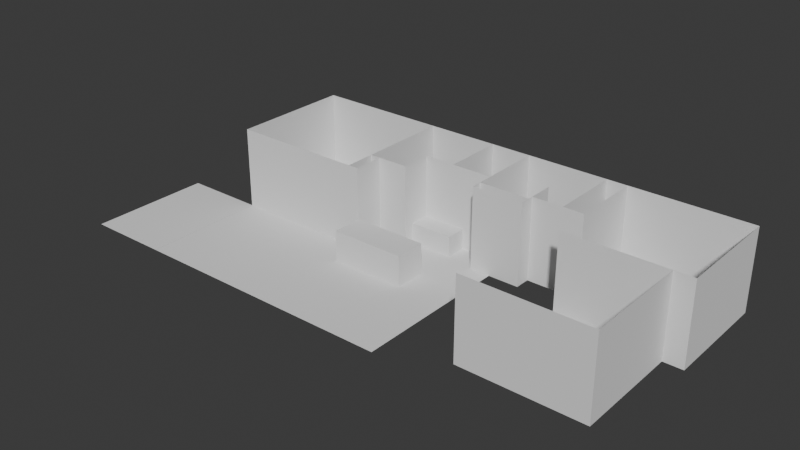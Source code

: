 # Source: Apartment.blend  (saved by Blender 4.2.66; exported with 4.5.12 LTS)
import bpy
from mathutils import Matrix  # noqa: F401  (used for matrix-valued properties, if any)

bpy.ops.wm.read_factory_settings(use_empty=True)
scene = bpy.context.scene
scene.name = 'Scene'

# ---- collections
col_collection = bpy.data.collections.new('Collection'); scene.collection.children.link(col_collection)

# ---- world
world_world = bpy.data.worlds.new('World'); scene.world = world_world
world_world.use_nodes = True; world_world.node_tree.nodes.clear()
_N = world_world.node_tree.nodes; _L = world_world.node_tree.links
n0 = _N.new('ShaderNodeOutputWorld'); n0.name = 'World Output'; n0.location = (300, 300)
n1 = _N.new('ShaderNodeBackground'); n1.name = 'Background'; n1.location = (10, 300)
n1.inputs[0].default_value = (0.05088, 0.05088, 0.05088, 1.0)
_L.new(n1.outputs[0], n0.inputs[0])
n0.is_active_output = True
world_world.color = (0.05088, 0.05088, 0.05088)
world_world.sun_shadow_jitter_overblur = 0.0

# ---- meshes
me_plane_003 = bpy.data.meshes.new('Plane.003')
me_plane_003.from_pydata([(-1.0, -1.0, 0.0), (1.0, -1.0, 0.0), (-1.0, 1.0, 0.0), (1.0, 1.0, 0.0)], [], [(0, 1, 3, 2)])
_uv = me_plane_003.uv_layers.new(name='UVMap')
_uv.uv.foreach_set('vector', [0.0, 0.0, 1.0, 0.0, 1.0, 1.0, 0.0, 1.0])
me_plane_003.update()
me_plane_004 = bpy.data.meshes.new('Plane.004')
me_plane_004.from_pydata([(-1.0, -1.0, 0.0), (1.0, -1.0, 0.0), (-1.0, 1.0, 0.0), (1.0, 1.0, 0.0)], [], [(0, 1, 3, 2)])
_uv = me_plane_004.uv_layers.new(name='UVMap')
_uv.uv.foreach_set('vector', [0.0, 0.0, 1.0, 0.0, 1.0, 1.0, 0.0, 1.0])
me_plane_004.update()
me_plane_005 = bpy.data.meshes.new('Plane.005')
me_plane_005.from_pydata([(-1.0, -1.0, 0.0), (1.0, -1.0, 0.0), (-1.0, 1.0, 0.0), (1.0, 1.0, 0.0)], [], [(0, 1, 3, 2)])
_uv = me_plane_005.uv_layers.new(name='UVMap')
_uv.uv.foreach_set('vector', [0.0, 0.0, 1.0, 0.0, 1.0, 1.0, 0.0, 1.0])
me_plane_005.update()
me_plane_006 = bpy.data.meshes.new('Plane.006')
me_plane_006.from_pydata([(-1.0, -1.0, 0.0), (1.0, -1.0, 0.0), (-1.0, 1.0, 0.0), (1.0, 1.0, 0.0)], [], [(0, 1, 3, 2)])
_uv = me_plane_006.uv_layers.new(name='UVMap')
_uv.uv.foreach_set('vector', [0.0, 0.0, 1.0, 0.0, 1.0, 1.0, 0.0, 1.0])
me_plane_006.update()
me_plane_007 = bpy.data.meshes.new('Plane.007')
me_plane_007.from_pydata([(-1.0, -1.0, 0.0), (1.0, -1.0, 0.0), (-1.0, 1.0, 0.0), (1.0, 1.0, 0.0)], [], [(0, 1, 3, 2)])
_uv = me_plane_007.uv_layers.new(name='UVMap')
_uv.uv.foreach_set('vector', [0.0, 0.0, 1.0, 0.0, 1.0, 1.0, 0.0, 1.0])
me_plane_007.update()
me_plane_009 = bpy.data.meshes.new('Plane.009')
me_plane_009.from_pydata([(-1.0, -1.0, 0.0), (1.0, -1.0, 0.0), (-1.0, 1.0, 0.0), (1.0, 1.0, 0.0)], [], [(0, 1, 3, 2)])
_uv = me_plane_009.uv_layers.new(name='UVMap')
_uv.uv.foreach_set('vector', [0.0, 0.0, 1.0, 0.0, 1.0, 1.0, 0.0, 1.0])
me_plane_009.update()
me_cube_001 = bpy.data.meshes.new('Cube.001')
me_cube_001.from_pydata([(-1.0, -1.0, -1.0), (-1.0, -1.0, 1.0), (-1.0, 1.0, -1.0), (-1.0, 1.0, 1.0), (1.0, -1.0, -1.0), (1.0, -1.0, 1.0), (1.0, 1.0, -1.0), (1.0, 1.0, 1.0)], [], [(0, 1, 3, 2), (2, 3, 7, 6), (6, 7, 5, 4), (4, 5, 1, 0), (2, 6, 4, 0), (7, 3, 1, 5)])
_uv = me_cube_001.uv_layers.new(name='UVMap')
_uv.uv.foreach_set('vector', [0.375, 0.0, 0.625, 0.0, 0.625, 0.25, 0.375, 0.25, 0.375, 0.25, 0.625, 0.25, 0.625, 0.5, 0.375, 0.5, 0.375, 0.5, 0.625, 0.5, 0.625, 0.75, 0.375, 0.75, 0.375, 0.75, 0.625, 0.75, 0.625, 1.0, 0.375, 1.0, 0.125, 0.5, 0.375, 0.5, 0.375, 0.75, 0.125, 0.75, 0.625, 0.5, 0.875, 0.5, 0.875, 0.75, 0.625, 0.75])
me_cube_001.update()
me_plane_010 = bpy.data.meshes.new('Plane.010')
me_plane_010.from_pydata([(-1.0, -1.0, 0.0), (1.0, -1.0, 0.0), (1.0, 1.0, 0.0), (-1.0, 0.5959, 0.0), (-0.6464, 1.0, 0.0)], [], [(0, 1, 2, 4, 3)])
_uv = me_plane_010.uv_layers.new(name='UVMap')
_uv.uv.foreach_set('vector', [0.0, 0.0, 1.0, 0.0, 1.0, 1.0, 0.5, 1.0, 0.0, 0.5])
me_plane_010.update()
me_plane_011 = bpy.data.meshes.new('Plane.011')
me_plane_011.from_pydata([(-1.0, -1.0, 0.0), (1.0, -1.0, 0.0), (-1.0, 1.0, 0.0), (1.0, 1.0, 0.0)], [], [(0, 1, 3, 2)])
_uv = me_plane_011.uv_layers.new(name='UVMap')
_uv.uv.foreach_set('vector', [0.0, 0.0, 1.0, 0.0, 1.0, 1.0, 0.0, 1.0])
me_plane_011.update()
me_plane_012 = bpy.data.meshes.new('Plane.012')
me_plane_012.from_pydata([(-1.0, -1.0, 0.0), (1.0, -1.0, 0.0), (-1.0, 1.0, 0.0), (1.0, 1.0, 0.0)], [], [(0, 1, 3, 2)])
_uv = me_plane_012.uv_layers.new(name='UVMap')
_uv.uv.foreach_set('vector', [0.0, 0.0, 1.0, 0.0, 1.0, 1.0, 0.0, 1.0])
me_plane_012.update()
me_plane_013 = bpy.data.meshes.new('Plane.013')
me_plane_013.from_pydata([(-1.0, -1.0, 0.0), (1.0, -1.0, 0.0), (-1.0, 1.0, 0.0), (1.0, 1.0, 0.0)], [], [(0, 1, 3, 2)])
_uv = me_plane_013.uv_layers.new(name='UVMap')
_uv.uv.foreach_set('vector', [0.0, 0.0, 1.0, 0.0, 1.0, 1.0, 0.0, 1.0])
me_plane_013.update()
me_plane_014 = bpy.data.meshes.new('Plane.014')
me_plane_014.from_pydata([(-1.0, -1.0, 0.0), (1.0, -1.0, 0.0), (-1.0, 1.0, 0.0), (1.0, 1.0, 0.0)], [], [(0, 1, 3, 2)])
_uv = me_plane_014.uv_layers.new(name='UVMap')
_uv.uv.foreach_set('vector', [0.0, 0.0, 1.0, 0.0, 1.0, 1.0, 0.0, 1.0])
me_plane_014.update()
me_plane_016 = bpy.data.meshes.new('Plane.016')
me_plane_016.from_pydata([(1.0, -2.111, 0.0), (-1.0, 1.0, 0.0), (1.0, 1.0, 0.0), (-1.0, -1.0, 0.0), (0.25, -2.111, 0.0), (0.9999, -1.0, 0.0), (0.25, 1.0, 0.0), (0.2499, -1.0, 0.0)], [], [(7, 5, 2, 6), (3, 7, 6, 1), (4, 0, 5, 7)])
_uv = me_plane_016.uv_layers.new(name='UVMap')
_uv.uv.foreach_set('vector', [0.5, 0.5, 1.0, 0.5, 1.0, 1.0, 0.5, 1.0, 0.0, 0.5, 0.5, 0.5, 0.5, 1.0, 0.0, 1.0, 0.5, 0.0, 1.0, 0.0, 1.0, 0.5, 0.5, 0.5])
me_plane_016.update()
me_plane_017 = bpy.data.meshes.new('Plane.017')
me_plane_017.from_pydata([(-1.0, -1.0, 0.0), (1.0, -1.0, 0.0), (-1.0, 1.0, 0.0), (1.0, 1.0, 0.0), (-1.0, -1.0, 4.0), (1.0, -1.0, 4.0), (-1.0, 1.0, 4.0), (1.0, 1.0, 4.0), (0.4118, 1.0, 4.0)], [(2, 0)], [(1, 3, 7, 5), (0, 1, 5, 4), (8, 6, 4, 5, 7)])
_uv = me_plane_017.uv_layers.new(name='UVMap')
_uv.uv.foreach_set('vector', [1.0, 0.0, 0.0, 0.0, 0.0, 0.0, 1.0, 0.0, 0.0, 0.0, 1.0, 0.0, 1.0, 0.0, 0.0, 0.0, 0.0, 0.0, 0.0, 0.0, 0.0, 0.0, 1.0, 0.0, 0.0, 0.0])
me_plane_017.update()
me_plane_019 = bpy.data.meshes.new('Plane.019')
me_plane_019.from_pydata([(-1.0, -1.0, 0.0), (1.0, -1.0, 0.0), (-1.0, 1.0, 0.0), (1.0, 1.0, 0.0), (-6.273, -13.4, 0.0), (2.455, -13.4, 0.0), (2.455, -1.0, 0.0), (-6.273, -6.2, 0.0), (2.455, -6.2, 0.0), (-1.0, -6.2, 0.0), (-16.45, -13.4, 0.0), (-6.273, -13.4, 0.0), (-16.45, -3.8, 0.0), (-6.273, -3.8, 0.0), (-16.45, -6.2, 0.0), (-6.273, -6.2, 0.0), (2.455, -3.8, 0.0), (-1.0, -1.0, 0.0), (-6.273, -3.8, 0.0), (-1.0, -6.2, 0.0), (-1.0, -3.8, 0.0), (-1.0, -0.6, 0.0), (-6.273, -1.4, 0.0), (-1.0, -1.4, 0.0), (-4.091, -3.8, 0.0), (-4.091, -0.6, 0.0), (-4.091, -1.4, 0.0), (1.0, -3.8, 0.0), (1.0, -1.0, 0.0), (-1.0, -1.0, 0.0)], [(9, 15)], [(0, 1, 3, 2), (20, 27, 16, 6, 28, 17, 21, 29, 23), (11, 15, 14, 10), (14, 15, 13, 12), (19, 8, 16, 27, 20), (5, 8, 19, 9, 7, 4), (26, 23, 29, 21, 25), (18, 24, 26, 22), (24, 20, 23, 26)])
_uv = me_plane_019.uv_layers.new(name='UVMap')
_uv.uv.foreach_set('vector', [0.0, 0.0, 1.0, 0.0, 1.0, 1.0, 0.0, 1.0, 0.75, 0.75, 0.875, 0.75, 1.0, 0.75, 1.0, 1.0, 0.875, 1.0, 0.75, 1.0, 0.75, 0.875, 0.75, 0.8438, 0.75, 0.8125, 1.0, 0.0, 1.0, 0.5, 0.0, 0.5, 0.0, 0.0, 0.0, 0.5, 1.0, 0.5, 1.0, 1.0, 0.0, 1.0, 0.75, 0.5, 1.0, 0.5, 1.0, 0.75, 0.875, 0.75, 0.75, 0.75, 1.0, 0.0, 1.0, 0.5, 0.75, 0.5, 0.5, 0.5, 0.0, 0.5, 0.0, 0.0, 0.625, 0.8125, 0.75, 0.8125, 0.75, 0.8438, 0.75, 0.875, 0.625, 0.875, 0.5, 0.75, 0.625, 0.75, 0.625, 0.8125, 0.5, 0.8125, 0.625, 0.75, 0.75, 0.75, 0.75, 0.8125, 0.625, 0.8125])
me_plane_019.update()
me_plane_020 = bpy.data.meshes.new('Plane.020')
me_plane_020.from_pydata([(-1.0, -1.0, 0.0), (1.0, -1.0, 0.0), (-1.0, 1.0, 0.0), (1.0, 1.0, 0.0)], [], [(0, 1, 3, 2)])
_uv = me_plane_020.uv_layers.new(name='UVMap')
_uv.uv.foreach_set('vector', [0.0, 0.0, 1.0, 0.0, 1.0, 1.0, 0.0, 1.0])
me_plane_020.update()
me_plane_021 = bpy.data.meshes.new('Plane.021')
me_plane_021.from_pydata([(-1.0, -1.0, 0.0), (1.0, -1.0, 0.0), (-1.0, 1.0, 0.0), (1.0, 1.0, 0.0)], [], [(0, 1, 3, 2)])
_uv = me_plane_021.uv_layers.new(name='UVMap')
_uv.uv.foreach_set('vector', [0.0, 0.0, 1.0, 0.0, 1.0, 1.0, 0.0, 1.0])
me_plane_021.update()
me_plane_022 = bpy.data.meshes.new('Plane.022')
me_plane_022.from_pydata([(-1.0, -1.0, 0.0), (1.0, -1.0, 0.0), (-1.0, 1.0, 0.0), (1.0, 1.0, 0.0)], [], [(0, 1, 3, 2)])
_uv = me_plane_022.uv_layers.new(name='UVMap')
_uv.uv.foreach_set('vector', [0.0, 0.0, 1.0, 0.0, 1.0, 1.0, 0.0, 1.0])
me_plane_022.update()
me_plane_023 = bpy.data.meshes.new('Plane.023')
me_plane_023.from_pydata([(-1.0, -1.0, 0.0), (1.0, -1.0, 0.0), (-1.0, 1.0, 0.0), (1.0, 1.0, 0.0)], [], [(0, 1, 3, 2)])
_uv = me_plane_023.uv_layers.new(name='UVMap')
_uv.uv.foreach_set('vector', [0.0, 0.0, 1.0, 0.0, 1.0, 1.0, 0.0, 1.0])
me_plane_023.update()
me_plane_024 = bpy.data.meshes.new('Plane.024')
me_plane_024.from_pydata([(-1.0, -1.0, 0.0), (1.0, -1.0, 0.0), (-1.0, 1.0, 0.0), (1.0, 1.0, 0.0)], [], [(0, 1, 3, 2)])
_uv = me_plane_024.uv_layers.new(name='UVMap')
_uv.uv.foreach_set('vector', [0.0, 0.0, 1.0, 0.0, 1.0, 1.0, 0.0, 1.0])
me_plane_024.update()
me_plane_026 = bpy.data.meshes.new('Plane.026')
me_plane_026.from_pydata([(-1.0, -1.0, 0.0), (1.0, -1.0, 0.0), (-1.0, 1.0, 0.0), (1.0, 1.0, 0.0)], [], [(0, 1, 3, 2)])
_uv = me_plane_026.uv_layers.new(name='UVMap')
_uv.uv.foreach_set('vector', [0.0, 0.0, 1.0, 0.0, 1.0, 1.0, 0.0, 1.0])
me_plane_026.update()
me_plane_027 = bpy.data.meshes.new('Plane.027')
me_plane_027.from_pydata([(-1.0, -1.0, 0.0), (1.0, -1.0, 0.0), (-1.0, 1.0, 0.0), (1.0, 1.0, 0.0)], [], [(0, 1, 3, 2)])
_uv = me_plane_027.uv_layers.new(name='UVMap')
_uv.uv.foreach_set('vector', [0.0, 0.0, 1.0, 0.0, 1.0, 1.0, 0.0, 1.0])
me_plane_027.update()
me_plane_028 = bpy.data.meshes.new('Plane.028')
me_plane_028.from_pydata([(-1.0, -1.0, 0.0), (1.0, -1.0, 0.0), (-1.0, 1.0, 0.0), (1.0, 1.0, 0.0)], [], [(0, 1, 3, 2)])
_uv = me_plane_028.uv_layers.new(name='UVMap')
_uv.uv.foreach_set('vector', [0.0, 0.0, 1.0, 0.0, 1.0, 1.0, 0.0, 1.0])
me_plane_028.update()
me_plane_029 = bpy.data.meshes.new('Plane.029')
me_plane_029.from_pydata([(-1.0, -1.0, 0.0), (1.0, -1.0, 0.0), (-1.0, 1.0, 0.0), (1.0, 1.0, 0.0)], [], [(0, 1, 3, 2)])
_uv = me_plane_029.uv_layers.new(name='UVMap')
_uv.uv.foreach_set('vector', [0.0, 0.0, 1.0, 0.0, 1.0, 1.0, 0.0, 1.0])
me_plane_029.update()
me_plane_030 = bpy.data.meshes.new('Plane.030')
me_plane_030.from_pydata([(-1.0, -1.0, 0.0), (1.0, -1.0, 0.0), (-1.0, 1.0, 0.0), (1.0, 1.0, 0.0)], [], [(1, 3, 2, 0)])
_uv = me_plane_030.uv_layers.new(name='UVMap')
_uv.uv.foreach_set('vector', [1.0, 0.0, 1.0, 1.0, 0.0, 1.0, 0.0, 0.0])
me_plane_030.update()
me_plane_032 = bpy.data.meshes.new('Plane.032')
me_plane_032.from_pydata([(-1.0, -1.0, 0.0), (1.0, -1.0, 0.0), (-1.0, 1.0, 0.0), (1.0, 1.0, 0.0)], [], [(1, 3, 2, 0)])
_uv = me_plane_032.uv_layers.new(name='UVMap')
_uv.uv.foreach_set('vector', [1.0, 0.0, 1.0, 1.0, 0.0, 1.0, 0.0, 0.0])
me_plane_032.update()
me_plane_033 = bpy.data.meshes.new('Plane.033')
me_plane_033.from_pydata([(-1.0, -1.0, 0.0), (1.0, -1.0, 0.0), (-1.0, 1.0, 0.0), (1.0, 1.0, 0.0)], [], [(0, 1, 3, 2)])
_uv = me_plane_033.uv_layers.new(name='UVMap')
_uv.uv.foreach_set('vector', [0.0, 0.0, 1.0, 0.0, 1.0, 1.0, 0.0, 1.0])
me_plane_033.update()
me_plane_034 = bpy.data.meshes.new('Plane.034')
me_plane_034.from_pydata([(-1.0, -1.0, 0.0), (1.0, -1.0, 0.0), (-1.0, 1.0, 0.0), (1.0, 1.0, 0.0)], [], [(0, 1, 3, 2)])
_uv = me_plane_034.uv_layers.new(name='UVMap')
_uv.uv.foreach_set('vector', [0.0, 0.0, 1.0, 0.0, 1.0, 1.0, 0.0, 1.0])
me_plane_034.update()
me_plane_035 = bpy.data.meshes.new('Plane.035')
me_plane_035.from_pydata([(-1.0, -1.0, 0.0), (1.0, -1.0, 0.0), (-1.0, 1.0, 0.0), (1.0, 1.0, 0.0)], [], [(1, 3, 2, 0)])
_uv = me_plane_035.uv_layers.new(name='UVMap')
_uv.uv.foreach_set('vector', [1.0, 0.0, 1.0, 1.0, 0.0, 1.0, 0.0, 0.0])
me_plane_035.update()
me_plane_036 = bpy.data.meshes.new('Plane.036')
me_plane_036.from_pydata([(-1.0, -1.0, 0.0), (1.0, -1.0, 0.0), (-1.0, 1.0, 0.0), (1.0, 1.0, 0.0)], [], [(1, 3, 2, 0)])
_uv = me_plane_036.uv_layers.new(name='UVMap')
_uv.uv.foreach_set('vector', [1.0, 0.0, 1.0, 1.0, 0.0, 1.0, 0.0, 0.0])
me_plane_036.update()
me_plane_037 = bpy.data.meshes.new('Plane.037')
me_plane_037.from_pydata([(-1.0, -1.0, 0.0), (1.0, -1.0, 0.0), (-1.0, 1.0, 0.0), (1.0, 1.0, 0.0)], [], [(0, 1, 3, 2)])
_uv = me_plane_037.uv_layers.new(name='UVMap')
_uv.uv.foreach_set('vector', [0.0, 0.0, 1.0, 0.0, 1.0, 1.0, 0.0, 1.0])
me_plane_037.update()
me_plane_038 = bpy.data.meshes.new('Plane.038')
me_plane_038.from_pydata([(-1.0, -1.0, 0.0), (1.0, -1.0, 0.0), (-1.0, 1.0, 0.0), (1.0, 1.0, 0.0)], [], [(1, 3, 2, 0)])
_uv = me_plane_038.uv_layers.new(name='UVMap')
_uv.uv.foreach_set('vector', [1.0, 0.0, 1.0, 1.0, 0.0, 1.0, 0.0, 0.0])
me_plane_038.update()
me_plane_039 = bpy.data.meshes.new('Plane.039')
me_plane_039.from_pydata([(-1.0, -1.0, 0.0), (1.0, -1.0, 0.0), (-1.0, 1.0, 0.0), (1.0, 1.0, 0.0)], [], [(0, 1, 3, 2)])
_uv = me_plane_039.uv_layers.new(name='UVMap')
_uv.uv.foreach_set('vector', [0.0, 0.0, 1.0, 0.0, 1.0, 1.0, 0.0, 1.0])
me_plane_039.update()
me_plane_040 = bpy.data.meshes.new('Plane.040')
me_plane_040.from_pydata([(-1.0, -1.0, 0.0), (1.0, -1.0, 0.0), (-1.0, 1.0, 0.0), (1.0, 1.0, 0.0)], [], [(1, 3, 2, 0)])
_uv = me_plane_040.uv_layers.new(name='UVMap')
_uv.uv.foreach_set('vector', [1.0, 0.0, 1.0, 1.0, 0.0, 1.0, 0.0, 0.0])
me_plane_040.update()
me_plane_041 = bpy.data.meshes.new('Plane.041')
me_plane_041.from_pydata([(-1.0, -1.0, 0.0), (1.0, -1.0, 0.0), (-1.0, 1.0, 0.0), (1.0, 1.0, 0.0)], [], [(0, 1, 3, 2)])
_uv = me_plane_041.uv_layers.new(name='UVMap')
_uv.uv.foreach_set('vector', [0.0, 0.0, 1.0, 0.0, 1.0, 1.0, 0.0, 1.0])
me_plane_041.update()

# ---- objects
ob_mbr = bpy.data.objects.new('MBR', me_plane_003)
ob_veranda = bpy.data.objects.new('Veranda', me_plane_004)
ob_mbath = bpy.data.objects.new('MBath', me_plane_005)
ob_mbr_shower = bpy.data.objects.new('MBR Shower', me_plane_006)
ob_pantry = bpy.data.objects.new('Pantry', me_plane_007)
ob_empty = bpy.data.objects.new('Empty', None)
ob_wic = bpy.data.objects.new('WIC', me_plane_009)
ob_cube = bpy.data.objects.new('Cube', me_cube_001)
ob_br3 = bpy.data.objects.new('BR3', me_plane_010)
ob_br2 = bpy.data.objects.new('BR2', me_plane_011)
ob_closet = bpy.data.objects.new('Closet', me_plane_012)
ob_linen = bpy.data.objects.new('Linen', me_plane_013)
ob_b2tub = bpy.data.objects.new('B2Tub', me_plane_014)
ob_plane = bpy.data.objects.new('Plane', me_plane_016)
ob_stove_area = bpy.data.objects.new('Stove Area', me_plane_017)
ob_plane_001 = bpy.data.objects.new('Plane.001', me_plane_019)
ob_plane_002 = bpy.data.objects.new('Plane.002', me_plane_020)
ob_plane_003 = bpy.data.objects.new('Plane.003', me_plane_021)
ob_plane_004 = bpy.data.objects.new('Plane.004', me_plane_022)
ob_plane_005 = bpy.data.objects.new('Plane.005', me_plane_023)
ob_plane_006 = bpy.data.objects.new('Plane.006', me_plane_024)
ob_plane_007 = bpy.data.objects.new('Plane.007', me_plane_026)
ob_plane_008 = bpy.data.objects.new('Plane.008', me_plane_027)
ob_plane_009 = bpy.data.objects.new('Plane.009', me_plane_028)
ob_plane_010 = bpy.data.objects.new('Plane.010', me_plane_029)
ob_plane_011 = bpy.data.objects.new('Plane.011', me_plane_030)
ob_plane_012 = bpy.data.objects.new('Plane.012', me_plane_032)
ob_plane_013 = bpy.data.objects.new('Plane.013', me_plane_033)
ob_plane_014 = bpy.data.objects.new('Plane.014', me_plane_034)
ob_plane_015 = bpy.data.objects.new('Plane.015', me_plane_035)
ob_plane_016 = bpy.data.objects.new('Plane.016', me_plane_036)
ob_plane_017 = bpy.data.objects.new('Plane.017', me_plane_037)
ob_plane_018 = bpy.data.objects.new('Plane.018', me_plane_038)
ob_plane_019 = bpy.data.objects.new('Plane.019', me_plane_039)
ob_plane_020 = bpy.data.objects.new('Plane.020', me_plane_040)
ob_plane_021 = bpy.data.objects.new('Plane.021', me_plane_041)

# ---- transforms, parenting, visibility, modifiers, constraints
ob_mbr.location = (-15.0, 12.0, 0.0)
ob_mbr.scale = (13.0, 12.0, 1.0)
ob_veranda.location = (-36.0, -12.0, 0.0)
ob_veranda.scale = (8.0, 12.0, 1.0)
ob_mbath.location = (5.0, 18.0, -2.384e-07)
ob_mbath.scale = (7.0, 6.0, 1.0)
ob_mbr_shower.location = (2.0, 9.0, 0.0)
ob_mbr_shower.scale = (4.0, 3.0, 1.0)
ob_pantry.location = (-1.0, 3.0, 0.0)
ob_pantry.scale = (1.0, 3.0, 1.0)
ob_empty.location = (-15.84, 52.2, 0.0)
ob_empty.rotation_euler = (0.0, 0.0, 1.571)
ob_empty.scale = (1.077, 1.077, 1.0)
ob_empty.empty_display_type = 'IMAGE'
ob_empty.empty_display_size = 117.7
ob_empty.empty_image_offset = (-0.3348, -0.5)
ob_empty.use_empty_image_alpha = True
ob_empty.color = (1.0, 1.0, 1.0, 0.1)
ob_wic.location = (16.0, 18.0, 0.0)
ob_wic.scale = (4.0, 6.0, 1.0)
ob_cube.location = (7.25, -3.0, 3.0)
ob_cube.scale = (7.25, 3.0, 3.0)
ob_br3.location = (47.75, -8.0, 9.537e-07)
ob_br3.scale = (12.0, 10.5, 1.0)
ob_br2.location = (51.75, 13.25, 0.0)
ob_br2.scale = (11.75, 10.75, 1.0)
ob_closet.location = (38.0, 17.0, -2.384e-07)
ob_closet.scale = (2.0, 7.0, 1.0)
ob_linen.location = (25.0, 8.0, 0.0)
ob_linen.scale = (5.0, 1.0, 1.0)
ob_b2tub.location = (25.0, 12.0, 0.0)
ob_b2tub.scale = (5.0, 3.0, 1.0)
ob_plane.location = (28.0, 19.5, 0.0)
ob_plane.scale = (8.0, 4.5, 1.0)
ob_stove_area.location = (10.25, 10.0, 0.0)
ob_stove_area.scale = (4.25, 2.0, 1.0)
ob_plane_001.location = (17.25, 9.5, 0.0)
ob_plane_001.scale = (2.75, 2.5, 1.0)
ob_plane_002.location = (-28.0, 12.0, 8.0)
ob_plane_002.rotation_euler = (0.0, 1.571, 0.0)
ob_plane_002.scale = (8.0, 12.0, 1.0)
ob_plane_003.location = (17.75, 24.0, 8.0)
ob_plane_003.rotation_euler = (1.571, 1.571, 0.0)
ob_plane_003.scale = (8.0, 45.75, 1.0)
ob_plane_004.location = (2.0, 6.0, 8.0)
ob_plane_004.rotation_euler = (1.571, 1.571, 0.0)
ob_plane_004.scale = (8.0, 4.0, 1.0)
ob_plane_005.location = (-2.0, 12.0, 8.0)
ob_plane_005.rotation_euler = (0.0, 1.571, 0.0)
ob_plane_005.scale = (8.0, 12.0, 1.0)
ob_plane_006.location = (0.0, 3.0, 8.0)
ob_plane_006.rotation_euler = (0.0, 1.571, 0.0)
ob_plane_006.scale = (8.0, 3.0, 1.0)
ob_plane_007.location = (-14.0, 0.0, 8.0)
ob_plane_007.rotation_euler = (1.571, 1.571, 0.0)
ob_plane_007.scale = (8.0, 14.0, 1.0)
ob_plane_008.location = (12.0, 18.0, 8.0)
ob_plane_008.rotation_euler = (0.0, 1.571, 0.0)
ob_plane_008.scale = (8.0, 6.0, 1.0)
ob_plane_009.location = (20.0, 15.5, 8.0)
ob_plane_009.rotation_euler = (0.0, 1.571, 0.0)
ob_plane_009.scale = (8.0, 8.5, 1.0)
ob_plane_010.location = (13.0, 12.0, 8.0)
ob_plane_010.rotation_euler = (1.571, 1.571, 0.0)
ob_plane_010.scale = (8.0, 7.0, 1.0)
ob_plane_011.location = (6.0, 9.0, 8.0)
ob_plane_011.rotation_euler = (0.0, 1.571, 0.0)
ob_plane_011.scale = (8.0, 3.0, 1.0)
ob_plane_012.location = (30.0, 11.0, 8.0)
ob_plane_012.rotation_euler = (0.0, 1.571, 0.0)
ob_plane_012.scale = (8.0, 4.0, 1.0)
ob_plane_013.location = (25.0, 9.0, 8.0)
ob_plane_013.rotation_euler = (1.571, 1.571, 0.0)
ob_plane_013.scale = (8.0, 5.0, 1.0)
ob_plane_014.location = (35.0, 10.0, 8.0)
ob_plane_014.rotation_euler = (1.571, 1.571, 0.0)
ob_plane_014.scale = (8.0, 5.0, 1.0)
ob_plane_015.location = (36.0, 17.0, 8.0)
ob_plane_015.rotation_euler = (0.0, 1.571, 0.0)
ob_plane_015.scale = (8.0, 7.0, 1.0)
ob_plane_016.location = (40.0, 17.0, 8.0)
ob_plane_016.rotation_euler = (0.0, 1.571, 0.0)
ob_plane_016.scale = (8.0, 7.0, 1.0)
ob_plane_017.location = (25.0, 7.0, 8.0)
ob_plane_017.rotation_euler = (1.571, 1.571, 0.0)
ob_plane_017.scale = (8.0, 5.0, 1.0)
ob_plane_018.location = (63.5, 13.25, 8.0)
ob_plane_018.rotation_euler = (0.0, 1.571, 0.0)
ob_plane_018.scale = (8.0, 10.75, 1.0)
ob_plane_019.location = (47.75, -18.5, 8.0)
ob_plane_019.rotation_euler = (1.571, 1.571, 0.0)
ob_plane_019.scale = (8.0, 12.0, 1.0)
ob_plane_020.location = (59.75, -8.0, 8.0)
ob_plane_020.rotation_euler = (0.0, 1.571, 0.0)
ob_plane_020.scale = (8.0, 10.5, 1.0)
ob_plane_021.location = (51.75, 2.5, 8.0)
ob_plane_021.rotation_euler = (1.571, 1.571, 0.0)
ob_plane_021.scale = (8.0, 11.75, 1.0)

# ---- collection membership
col_collection.objects.link(ob_mbr)
col_collection.objects.link(ob_veranda)
col_collection.objects.link(ob_mbath)
col_collection.objects.link(ob_mbr_shower)
col_collection.objects.link(ob_pantry)
col_collection.objects.link(ob_empty)
col_collection.objects.link(ob_wic)
col_collection.objects.link(ob_cube)
col_collection.objects.link(ob_br3)
col_collection.objects.link(ob_br2)
col_collection.objects.link(ob_closet)
col_collection.objects.link(ob_linen)
col_collection.objects.link(ob_b2tub)
col_collection.objects.link(ob_plane)
col_collection.objects.link(ob_stove_area)
col_collection.objects.link(ob_plane_001)
col_collection.objects.link(ob_plane_002)
col_collection.objects.link(ob_plane_003)
col_collection.objects.link(ob_plane_004)
col_collection.objects.link(ob_plane_005)
col_collection.objects.link(ob_plane_006)
col_collection.objects.link(ob_plane_007)
col_collection.objects.link(ob_plane_008)
col_collection.objects.link(ob_plane_009)
col_collection.objects.link(ob_plane_010)
col_collection.objects.link(ob_plane_011)
col_collection.objects.link(ob_plane_012)
col_collection.objects.link(ob_plane_013)
col_collection.objects.link(ob_plane_014)
col_collection.objects.link(ob_plane_015)
col_collection.objects.link(ob_plane_016)
col_collection.objects.link(ob_plane_017)
col_collection.objects.link(ob_plane_018)
col_collection.objects.link(ob_plane_019)
col_collection.objects.link(ob_plane_020)
col_collection.objects.link(ob_plane_021)

# ---- scene / render settings (as saved in the file)
scene.frame_start = 1; scene.frame_end = 250; scene.frame_set(1)
scene.render.engine = 'BLENDER_EEVEE_NEXT'
bpy.context.view_layer.update()

# ---- added for rendering (the .blend has no active camera and no usable light): camera, sun
cam_auto = bpy.data.cameras.new('AutoCamera')
cam_auto.lens = 50.0
cam_auto.sensor_width = 36.0
cam_auto.clip_end = 1929.22
ob_auto_camera = bpy.data.objects.new('AutoCamera', cam_auto)
scene.collection.objects.link(ob_auto_camera)
ob_auto_camera.location = (119.678, -131.913, 95.9421)
ob_auto_camera.rotation_euler = (1.09748, -7.21219e-08, 0.694738)
scene.camera = ob_auto_camera
light_auto_sun = bpy.data.lights.new('AutoSun', 'SUN')
light_auto_sun.energy = 3.0
light_auto_sun.angle = 0.0523599
ob_auto_sun = bpy.data.objects.new('AutoSun', light_auto_sun)
scene.collection.objects.link(ob_auto_sun)
ob_auto_sun.rotation_euler = (0.872665, 0.174533, 0.523599)
bpy.context.view_layer.update()
